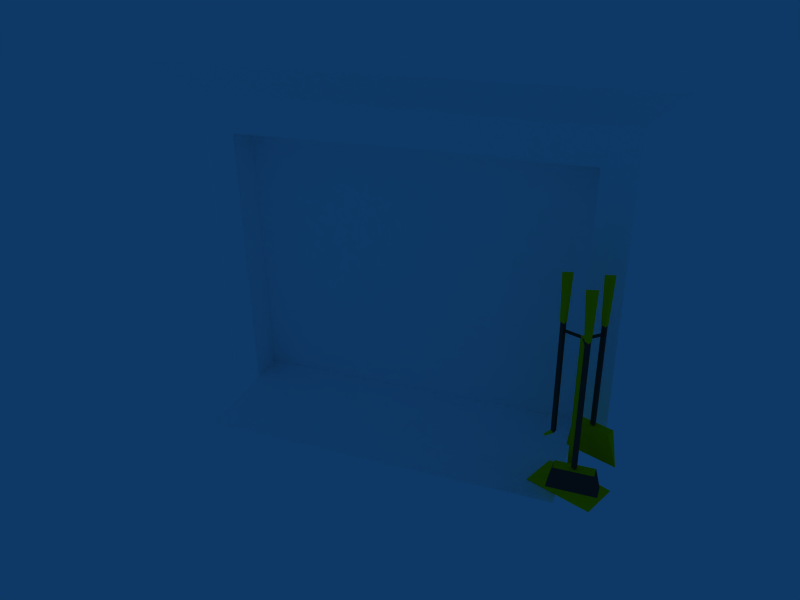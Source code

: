 # Source: fireplace.blend  (saved by Blender 2.42.0; exported with 4.5.12 LTS)
import bpy
from mathutils import Matrix  # noqa: F401  (used for matrix-valued properties, if any)

bpy.ops.wm.read_factory_settings(use_empty=True)
scene = bpy.context.scene
scene.name = 'Scene'

# ---- collections
col_collection_1 = bpy.data.collections.new('Collection 1'); scene.collection.children.link(col_collection_1)
col_collection_20 = bpy.data.collections.new('Collection 20'); scene.collection.children.link(col_collection_20)
col_collection_20.hide_render = True
col_collection_20.hide_viewport = True

# ---- materials (node trees are filled in below, after node groups)
mat_material = bpy.data.materials.new('Material')
mat_material.alpha_threshold = 0.0
mat_material.preview_render_type = 'FLAT'
mat_material.diffuse_color = (1.0, 1.0, 1.0, 1.0)
mat_material.roughness = 0.5
mat_material.line_color = (0.0, 0.0, 0.0, 1.0)
mat_material_001 = bpy.data.materials.new('Material.001')
mat_material_001.alpha_threshold = 0.0
mat_material_001.preview_render_type = 'FLAT'
mat_material_001.diffuse_color = (1.0, 0.8521, 0.01431, 1.0)
mat_material_001.roughness = 0.5
mat_material_001.line_color = (0.0, 0.0, 0.0, 1.0)
mat_black = bpy.data.materials.new('black')
mat_black.alpha_threshold = 0.0
mat_black.preview_render_type = 'FLAT'
mat_black.diffuse_color = (0.2018, 0.2018, 0.2018, 1.0)
mat_black.roughness = 0.5
mat_black.line_color = (0.0, 0.0, 0.0, 1.0)

# ---- material node trees

# ---- world
world_world = bpy.data.worlds.new('World'); scene.world = world_world
world_world.color = (0.05656, 0.2208, 0.4)
world_world.use_sun_shadow = False
world_world.sun_shadow_jitter_overblur = 0.0
world_world.cycles.sampling_method = 'MANUAL'
world_world.cycles.sample_map_resolution = 256

# ---- cameras
cam_camera = bpy.data.cameras.new('Camera')
cam_camera.passepartout_alpha = 0.2
cam_camera.clip_end = 100.0
cam_camera.lens = 35.0
cam_camera.ortho_scale = 7.314
cam_camera.show_passepartout = False
cam_camera.show_safe_areas = True
cam_camera.dof.focus_distance = 0.0
cam_camera.dof.aperture_fstop = 128.0
cam_uvcamera = bpy.data.cameras.new('UVCamera')
cam_uvcamera.type = 'ORTHO'
cam_uvcamera.passepartout_alpha = 0.2
cam_uvcamera.clip_end = 100.0
cam_uvcamera.lens = 30.0
cam_uvcamera.ortho_scale = 1.0
cam_uvcamera.show_passepartout = False
cam_uvcamera.show_safe_areas = True
cam_uvcamera.dof.focus_distance = 0.0
cam_uvcamera.dof.aperture_fstop = 128.0

# ---- meshes
me_fireplace = bpy.data.meshes.new('fireplace')
me_fireplace.from_pydata([(0.8665, 0.0906, 0.004082), (0.8665, -0.0906, 0.004082), (-0.8665, -0.0906, 0.004082), (0.8665, 0.0906, 1.372), (0.8665, -0.0906, 1.372), (-0.8665, -0.0906, 1.372), (-0.8665, 0.0906, 1.372), (-1.021, 0.0906, 0.004082), (-1.021, 0.0906, 1.548), (-1.021, -0.09059, 0.004082), (-1.021, -0.0906, 1.548), (1.021, 0.09059, 0.004082), (1.021, 0.09059, 1.548), (1.021, -0.0906, 0.004082), (1.021, -0.0906, 1.548), (1.18, 0.09059, 1.73), (1.18, -0.2931, 1.73), (-1.18, 0.0906, 1.73), (-1.18, -0.2931, 1.73), (-0.8665, -0.5593, 0.004082), (0.8665, -0.5593, 0.004082), (-0.8665, 0.0906, 0.004082), (0.9176, -0.4114, 0.06353), (0.9115, -0.4344, 0.06353), (0.8946, -0.4176, 0.06353), (0.9115, -0.4344, 0.768), (0.9176, -0.4114, 0.768), (0.8946, -0.4176, 0.768), (0.9485, -0.504, 0.7955), (0.9413, -0.5317, 0.7955), (0.9206, -0.5119, 0.7955), (0.9432, -0.541, 1.016), (0.9534, -0.4974, 1.016), (0.9061, -0.509, 1.016), (0.9235, -0.512, 0.8027), (0.9465, -0.5058, 0.8027), (0.9403, -0.5288, 0.8027), (0.9235, -0.512, 0.1701), (0.9403, -0.5288, 0.1701), (0.9465, -0.5058, 0.1701), (0.8482, -0.4889, 0.1781), (0.825, -0.4805, 0.07727), (0.825, -0.5506, 0.07727), (0.8482, -0.5422, 0.1781), (1.025, -0.4889, 0.1781), (1.048, -0.4805, 0.07727), (1.048, -0.5506, 0.07727), (1.025, -0.5422, 0.1781), (0.826, -0.3713, 0.2507), (0.8198, -0.3943, 0.2507), (0.803, -0.3774, 0.2507), (0.8198, -0.3943, 0.8027), (0.826, -0.3713, 0.8027), (0.803, -0.3774, 0.8027), (0.7916, -0.3733, 1.016), (0.8347, -0.3632, 1.016), (0.822, -0.4053, 1.016), (0.8, -0.3773, 0.7955), (0.8207, -0.3972, 0.7955), (0.828, -0.3695, 0.7955), (0.9126, -0.4148, 0.7634), (0.9113, -0.418, 0.7504), (0.9077, -0.4269, 0.7599), (0.8178, -0.38, 0.7504), (0.8192, -0.3767, 0.7634), (0.8142, -0.3888, 0.7599), (0.9014, -0.4196, 0.7599), (0.9138, -0.4159, 0.7634), (0.9105, -0.4169, 0.7504), (0.9304, -0.5163, 0.7599), (0.9396, -0.5135, 0.7504), (0.9429, -0.5125, 0.7634), (0.9089, -0.4292, 0.7634), (0.9065, -0.4266, 0.7504), (0.9001, -0.4196, 0.7599), (0.9813, -0.3588, 0.7504), (0.9836, -0.3614, 0.7634), (0.9748, -0.3517, 0.7599), (1.09, -0.3972, 0.005294), (1.02, -0.5673, 0.005294), (0.7255, -0.4451, 0.005294), (0.7962, -0.275, 0.005294), (0.9744, -0.4124, 0.06688), (0.9486, -0.4744, 0.06688), (0.8414, -0.4299, 0.06688), (0.8672, -0.3678, 0.06688), (0.9913, -0.3436, 0.7955), (0.9841, -0.3712, 0.7955), (0.9634, -0.3514, 0.7955), (0.9853, -0.3794, 1.016), (0.9981, -0.3372, 1.016), (0.955, -0.3474, 1.016), (0.9664, -0.3515, 0.8027), (0.9893, -0.3453, 0.8027), (0.9832, -0.3683, 0.8027), (0.9664, -0.3515, 0.2882), (0.9832, -0.3683, 0.2882), (0.9893, -0.3453, 0.2882), (0.7811, -0.3766, 0.218), (0.7797, -0.3871, 0.2204), (0.7758, -0.3794, 0.2271), (1.067, -0.3696, 0.3083), (1.096, -0.3922, 0.1343), (1.051, -0.4068, 0.3083), (0.9053, -0.3028, 0.3083), (0.8687, -0.2981, 0.1343), (0.8899, -0.34, 0.3083)], [], [(2, 5, 10, 9), (4, 1, 13, 14), (5, 4, 14, 10), (9, 10, 8, 7), (11, 12, 14, 13), (0, 1, 4, 3), (3, 4, 5, 6), (14, 12, 15, 16), (8, 10, 18, 17), (10, 14, 16, 18), (15, 17, 18, 16), (2, 21, 6, 5), (0, 3, 6, 21), (0, 21, 19, 20), (23, 22, 26, 25), (24, 23, 25, 27), (22, 24, 27, 26), (29, 28, 32, 31), (30, 29, 31, 33), (28, 30, 33, 32), (39, 37, 34, 35), (37, 38, 36, 34), (38, 39, 35, 36), (25, 26, 27), (31, 32, 33), (42, 43, 40, 41), (44, 47, 46, 45), (40, 44, 45, 41), (41, 45, 46, 42), (42, 46, 47, 43), (43, 47, 44, 40), (56, 55, 54), (49, 48, 52, 51), (50, 49, 51, 53), (48, 50, 53, 52), (59, 57, 54, 55), (57, 58, 56, 54), (58, 59, 55, 56), (61, 63, 64, 60), (62, 65, 63, 61), (60, 64, 65, 62), (71, 67, 66, 69), (69, 66, 68, 70), (70, 68, 67, 71), (73, 75, 76, 72), (74, 77, 75, 73), (72, 76, 77, 74), (82, 85, 84, 83), (78, 82, 83, 79), (79, 83, 84, 80), (80, 84, 85, 81), (81, 85, 82, 78), (87, 86, 90, 89), (88, 87, 89, 91), (86, 88, 91, 90), (97, 95, 92, 93), (95, 96, 94, 92), (96, 97, 93, 94), (89, 90, 91), (48, 49, 99, 98), (49, 50, 100, 99), (50, 48, 98, 100), (102, 101, 103), (104, 105, 106), (101, 102, 105, 104), (102, 103, 106, 105), (103, 101, 104, 106)])
me_fireplace.polygons.foreach_set('material_index', [0, 0, 0, 0, 0, 0, 0, 0, 0, 0, 0, 0, 0, 0, 1, 1, 1, 1, 1, 1, 2, 2, 2, 1, 1, 2, 2, 2, 0, 2, 1, 1, 2, 2, 2, 1, 1, 1, 2, 2, 2, 2, 2, 2, 2, 2, 2, 1, 1, 1, 1, 1, 1, 1, 1, 2, 2, 2, 1, 1, 1, 1, 1, 1, 1, 1, 1])
_uv = me_fireplace.uv_layers.new(name='UVMap')
_uv.uv.foreach_set('vector', [0.1877, 0.8865, 0.6576, 0.8231, 0.733, 0.8835, 0.1935, 0.9319, 0.6644, 0.1698, 0.1907, 0.1071, 0.1966, 0.06162, 0.7444, 0.1083, 0.6576, 0.8231, 0.6644, 0.1698, 0.7444, 0.1083, 0.733, 0.8835, 0.1935, 0.9319, 0.733, 0.8835, 0.7095, 0.9535, 0.199, 0.9991, 0.2018, 0.00419, 0.7213, 0.04005, 0.7444, 0.1083, 0.1966, 0.06162, 0.1834, 0.1529, 0.1907, 0.1071, 0.6644, 0.1698, 0.5888, 0.2263, 0.5888, 0.2263, 0.6644, 0.1698, 0.6576, 0.8231, 0.5982, 0.7712, 0.7444, 0.1083, 0.7213, 0.04005, 0.7731, 0.006379, 0.845, 0.07768, 0.7095, 0.9535, 0.733, 0.8835, 0.845, 0.9117, 0.7671, 0.9903, 0.733, 0.8835, 0.7444, 0.1083, 0.845, 0.07768, 0.845, 0.9117, 0.9933, 0.004008, 0.9933, 0.8554, 0.8549, 0.8554, 0.8549, 0.004008, 0.1877, 0.8865, 0.1798, 0.8311, 0.5982, 0.7712, 0.6576, 0.8231, 0.1899, 0.2539, 0.5722, 0.2539, 0.5722, 0.7382, 0.1899, 0.7382, 0.1899, 0.2539, 0.1899, 0.7382, 0.00835, 0.7382, 0.00835, 0.2539, 0.9214, 0.8703, 0.9323, 0.8694, 0.9323, 0.9793, 0.9214, 0.9802, 0.9106, 0.8712, 0.9214, 0.8703, 0.9214, 0.9802, 0.9106, 0.9811, 0.8997, 0.8721, 0.9106, 0.8712, 0.9106, 0.9811, 0.8997, 0.9819, 0.2721, 0.2182, 0.2718, 0.2284, 0.1946, 0.2285, 0.1951, 0.2128, 0.2731, 0.2081, 0.2721, 0.2182, 0.1951, 0.2128, 0.1969, 0.1957, 0.2754, 0.1981, 0.2731, 0.2081, 0.1969, 0.1957, 0.2006, 0.1791, 0.9362, 0.889, 0.9466, 0.8884, 0.9466, 0.9677, 0.9362, 0.9683, 0.9466, 0.8884, 0.957, 0.8877, 0.957, 0.967, 0.9466, 0.9677, 0.957, 0.8877, 0.9673, 0.8871, 0.9673, 0.9664, 0.957, 0.967, 0.9057, 0.9939, 0.8997, 0.9819, 0.9106, 0.9811, 0.1854, 0.183, 0.2006, 0.1791, 0.1969, 0.1957, 0.1844, 0.747, 0.1957, 0.7964, 0.1708, 0.8043, 0.1517, 0.7573, 0.3071, 0.8043, 0.2822, 0.7964, 0.2936, 0.747, 0.3262, 0.7573, 0.02478, 0.7797, 0.1113, 0.7797, 0.1227, 0.8291, 0.01344, 0.8291, 0.01344, 0.8291, 0.1227, 0.8291, 0.1227, 0.8634, 0.01344, 0.8634, 0.1844, 0.747, 0.2936, 0.747, 0.2822, 0.7964, 0.1957, 0.7964, 0.02478, 0.7536, 0.1113, 0.7536, 0.1113, 0.7797, 0.02478, 0.7797, 0.2816, 0.1939, 0.296, 0.1885, 0.2935, 0.2037, 0.8795, 0.8946, 0.8932, 0.8943, 0.8901, 0.9972, 0.8754, 0.9974, 0.8655, 0.889, 0.8795, 0.8946, 0.8754, 0.9974, 0.8643, 0.9976, 0.8517, 0.8952, 0.8655, 0.889, 0.8643, 0.9976, 0.8508, 0.9981, 0.3716, 0.2039, 0.3699, 0.214, 0.2935, 0.2037, 0.296, 0.1885, 0.3699, 0.214, 0.369, 0.2242, 0.292, 0.2191, 0.2935, 0.2037, 0.369, 0.2242, 0.3686, 0.2344, 0.2915, 0.2345, 0.292, 0.2191, 0.5608, 0.7436, 0.4902, 0.744, 0.4902, 0.7534, 0.5608, 0.753, 0.5609, 0.7625, 0.4903, 0.7629, 0.4903, 0.7723, 0.5609, 0.7719, 0.5608, 0.753, 0.4902, 0.7534, 0.4903, 0.7629, 0.5609, 0.7625, 0.3362, 0.7623, 0.4068, 0.7619, 0.4068, 0.7524, 0.3362, 0.7528, 0.3362, 0.7528, 0.4068, 0.7524, 0.4067, 0.743, 0.3361, 0.7434, 0.3363, 0.7717, 0.4069, 0.7713, 0.4068, 0.7619, 0.3362, 0.7623, 0.4119, 0.7724, 0.4825, 0.7727, 0.4825, 0.7633, 0.4119, 0.763, 0.4119, 0.7535, 0.4826, 0.7538, 0.4826, 0.7444, 0.412, 0.7441, 0.4119, 0.763, 0.4825, 0.7633, 0.4826, 0.7538, 0.4119, 0.7535, 0.1146, 0.08374, 0.1127, 0.1591, 0.07039, 0.1631, 0.0684, 0.08661, 0.1703, 0.002685, 0.1146, 0.08374, 0.0684, 0.08661, 0.01545, 0.002509, 0.01545, 0.002509, 0.0684, 0.08661, 0.07039, 0.1631, 0.0121, 0.2406, 0.0121, 0.2406, 0.07039, 0.1631, 0.1127, 0.1591, 0.1685, 0.2373, 0.1685, 0.2373, 0.1127, 0.1591, 0.1146, 0.08374, 0.1703, 0.002685, 0.4702, 0.2338, 0.4699, 0.244, 0.3927, 0.2442, 0.3932, 0.2288, 0.4711, 0.2237, 0.4702, 0.2338, 0.3932, 0.2288, 0.3947, 0.2134, 0.4728, 0.2136, 0.4711, 0.2237, 0.3947, 0.2134, 0.3972, 0.1981, 0.971, 0.8908, 0.9803, 0.8902, 0.9803, 0.9617, 0.971, 0.9623, 0.9803, 0.8902, 0.9897, 0.8897, 0.9897, 0.9612, 0.9803, 0.9617, 0.9897, 0.8897, 0.999, 0.8892, 0.999, 0.9607, 0.9897, 0.9612, 0.3828, 0.2036, 0.3972, 0.1981, 0.3947, 0.2134, 0.8932, 0.8943, 0.8795, 0.8946, 0.8758, 0.8651, 0.8825, 0.8632, 0.8795, 0.8946, 0.8655, 0.889, 0.8703, 0.8652, 0.8758, 0.8651, 0.8655, 0.889, 0.8517, 0.8952, 0.8652, 0.863, 0.8703, 0.8652, 0.1661, 0.883, 0.09558, 0.8804, 0.09586, 0.8964, 0.09446, 0.9816, 0.165, 0.9806, 0.09509, 0.9656, 0.07989, 0.8962, 0.01094, 0.8813, 0.009864, 0.9788, 0.07913, 0.9655, 0.1661, 0.883, 0.09586, 0.8964, 0.09509, 0.9656, 0.165, 0.9806, 0.09586, 0.8964, 0.07989, 0.8962, 0.07913, 0.9655, 0.09509, 0.9656])
_ca = me_fireplace.color_attributes.new('Col', 'BYTE_COLOR', 'CORNER')
_ca.data.foreach_set('color', [1.0, 1.0, 1.0, 1.0, 1.0, 1.0, 1.0, 1.0, 1.0, 1.0, 1.0, 1.0, 1.0, 1.0, 1.0, 1.0, 1.0, 1.0, 1.0, 1.0, 1.0, 1.0, 1.0, 1.0, 1.0, 1.0, 1.0, 1.0, 1.0, 1.0, 1.0, 1.0, 1.0, 1.0, 1.0, 1.0, 1.0, 1.0, 1.0, 1.0, 1.0, 1.0, 1.0, 1.0, 1.0, 1.0, 1.0, 1.0, 1.0, 1.0, 1.0, 1.0, 1.0, 1.0, 1.0, 1.0, 1.0, 1.0, 1.0, 1.0, 1.0, 1.0, 1.0, 1.0, 1.0, 1.0, 1.0, 1.0, 1.0, 1.0, 1.0, 1.0, 1.0, 1.0, 1.0, 1.0, 1.0, 1.0, 1.0, 1.0, 1.0, 1.0, 1.0, 1.0, 1.0, 1.0, 1.0, 1.0, 1.0, 1.0, 1.0, 1.0, 1.0, 1.0, 1.0, 1.0, 1.0, 1.0, 1.0, 1.0, 1.0, 1.0, 1.0, 1.0, 1.0, 1.0, 1.0, 1.0, 1.0, 1.0, 1.0, 1.0, 1.0, 1.0, 1.0, 1.0, 1.0, 1.0, 1.0, 1.0, 1.0, 1.0, 1.0, 1.0, 1.0, 1.0, 1.0, 1.0, 1.0, 1.0, 1.0, 1.0, 1.0, 1.0, 1.0, 1.0, 1.0, 1.0, 1.0, 1.0, 1.0, 1.0, 1.0, 1.0, 1.0, 1.0, 1.0, 1.0, 1.0, 1.0, 1.0, 1.0, 1.0, 1.0, 1.0, 1.0, 1.0, 1.0, 1.0, 1.0, 1.0, 1.0, 1.0, 1.0, 1.0, 1.0, 1.0, 1.0, 1.0, 1.0, 1.0, 1.0, 1.0, 1.0, 1.0, 1.0, 1.0, 1.0, 1.0, 1.0, 1.0, 1.0, 1.0, 1.0, 1.0, 1.0, 1.0, 1.0, 1.0, 1.0, 1.0, 1.0, 1.0, 1.0, 1.0, 1.0, 1.0, 1.0, 1.0, 1.0, 1.0, 1.0, 1.0, 1.0, 1.0, 1.0, 1.0, 1.0, 1.0, 1.0, 1.0, 1.0, 1.0, 1.0, 1.0, 1.0, 1.0, 1.0, 1.0, 1.0, 1.0, 1.0, 1.0, 1.0, 1.0, 1.0, 1.0, 1.0, 1.0, 1.0, 1.0, 1.0, 1.0, 1.0, 1.0, 1.0, 1.0, 1.0, 1.0, 1.0, 1.0, 1.0, 1.0, 1.0, 1.0, 1.0, 1.0, 1.0, 1.0, 1.0, 1.0, 1.0, 1.0, 1.0, 1.0, 1.0, 1.0, 1.0, 1.0, 1.0, 1.0, 1.0, 1.0, 1.0, 1.0, 1.0, 1.0, 1.0, 1.0, 1.0, 1.0, 1.0, 1.0, 1.0, 1.0, 1.0, 1.0, 1.0, 1.0, 1.0, 1.0, 1.0, 1.0, 1.0, 1.0, 1.0, 1.0, 1.0, 1.0, 1.0, 1.0, 1.0, 1.0, 1.0, 1.0, 1.0, 1.0, 1.0, 1.0, 1.0, 1.0, 1.0, 1.0, 1.0, 1.0, 1.0, 1.0, 1.0, 1.0, 1.0, 1.0, 1.0, 1.0, 1.0, 1.0, 1.0, 1.0, 1.0, 1.0, 1.0, 1.0, 1.0, 1.0, 1.0, 1.0, 1.0, 1.0, 1.0, 1.0, 1.0, 1.0, 1.0, 1.0, 1.0, 1.0, 1.0, 1.0, 1.0, 1.0, 1.0, 1.0, 1.0, 1.0, 1.0, 1.0, 1.0, 1.0, 1.0, 1.0, 1.0, 1.0, 1.0, 1.0, 1.0, 1.0, 1.0, 1.0, 1.0, 1.0, 1.0, 1.0, 1.0, 1.0, 1.0, 1.0, 1.0, 1.0, 1.0, 1.0, 1.0, 1.0, 1.0, 1.0, 1.0, 1.0, 1.0, 1.0, 1.0, 1.0, 1.0, 1.0, 1.0, 1.0, 1.0, 1.0, 1.0, 1.0, 1.0, 1.0, 1.0, 1.0, 1.0, 1.0, 1.0, 1.0, 1.0, 1.0, 1.0, 1.0, 1.0, 1.0, 1.0, 1.0, 1.0, 1.0, 1.0, 1.0, 1.0, 1.0, 1.0, 1.0, 1.0, 1.0, 1.0, 1.0, 1.0, 1.0, 1.0, 1.0, 1.0, 1.0, 1.0, 1.0, 1.0, 1.0, 1.0, 1.0, 1.0, 1.0, 1.0, 1.0, 1.0, 1.0, 1.0, 1.0, 1.0, 1.0, 1.0, 1.0, 1.0, 1.0, 1.0, 1.0, 1.0, 1.0, 1.0, 1.0, 1.0, 1.0, 1.0, 1.0, 1.0, 1.0, 1.0, 1.0, 1.0, 1.0, 1.0, 1.0, 1.0, 1.0, 1.0, 1.0, 1.0, 1.0, 1.0, 1.0, 1.0, 1.0, 1.0, 1.0, 1.0, 1.0, 1.0, 1.0, 1.0, 1.0, 1.0, 1.0, 1.0, 1.0, 1.0, 1.0, 1.0, 1.0, 1.0, 1.0, 1.0, 1.0, 1.0, 1.0, 1.0, 1.0, 1.0, 1.0, 1.0, 1.0, 1.0, 1.0, 1.0, 1.0, 1.0, 1.0, 1.0, 1.0, 1.0, 1.0, 1.0, 1.0, 1.0, 1.0, 1.0, 1.0, 1.0, 1.0, 1.0, 1.0, 1.0, 1.0, 1.0, 1.0, 1.0, 1.0, 1.0, 1.0, 1.0, 1.0, 1.0, 1.0, 1.0, 1.0, 1.0, 1.0, 1.0, 1.0, 1.0, 1.0, 1.0, 1.0, 1.0, 1.0, 1.0, 1.0, 1.0, 1.0, 1.0, 1.0, 1.0, 1.0, 1.0, 1.0, 1.0, 1.0, 1.0, 1.0, 1.0, 1.0, 1.0, 1.0, 1.0, 1.0, 1.0, 1.0, 1.0, 1.0, 1.0, 1.0, 1.0, 1.0, 1.0, 1.0, 1.0, 1.0, 1.0, 1.0, 1.0, 1.0, 1.0, 1.0, 1.0, 1.0, 1.0, 1.0, 1.0, 1.0, 1.0, 1.0, 1.0, 1.0, 1.0, 1.0, 1.0, 1.0, 1.0, 1.0, 1.0, 1.0, 1.0, 1.0, 1.0, 1.0, 1.0, 1.0, 1.0, 1.0, 1.0, 1.0, 1.0, 1.0, 1.0, 1.0, 1.0, 1.0, 1.0, 1.0, 1.0, 1.0, 1.0, 1.0, 1.0, 1.0, 1.0, 1.0, 1.0, 1.0, 1.0, 1.0, 1.0, 1.0, 1.0, 1.0, 1.0, 1.0, 1.0, 1.0, 1.0, 1.0, 1.0, 1.0, 1.0, 1.0, 1.0, 1.0, 1.0, 1.0, 1.0, 1.0, 1.0, 1.0, 1.0, 1.0, 1.0, 1.0, 1.0, 1.0, 1.0, 1.0, 1.0, 1.0, 1.0, 1.0, 1.0, 1.0, 1.0, 1.0, 1.0, 1.0, 1.0, 1.0, 1.0, 1.0, 1.0, 1.0, 1.0, 1.0, 1.0, 1.0, 1.0, 1.0, 1.0, 1.0, 1.0, 1.0, 1.0, 1.0, 1.0, 1.0, 1.0, 1.0, 1.0, 1.0, 1.0, 1.0, 1.0, 1.0, 1.0, 1.0, 1.0, 1.0, 1.0, 1.0, 1.0, 1.0, 1.0, 1.0, 1.0, 1.0, 1.0, 1.0, 1.0, 1.0, 1.0, 1.0, 1.0, 1.0, 1.0, 1.0, 1.0, 1.0, 1.0, 1.0, 1.0, 1.0, 1.0, 1.0, 1.0, 1.0, 1.0, 1.0, 1.0, 1.0, 1.0, 1.0, 1.0, 1.0, 1.0, 1.0, 1.0, 1.0, 1.0, 1.0, 1.0, 1.0, 1.0, 1.0, 1.0, 1.0, 1.0, 1.0, 1.0, 1.0, 1.0, 1.0, 1.0, 1.0, 1.0, 1.0, 1.0, 1.0, 1.0, 1.0, 1.0, 1.0, 1.0, 1.0, 1.0, 1.0, 1.0, 1.0, 1.0, 1.0, 1.0, 1.0, 1.0, 1.0, 1.0, 1.0, 1.0, 1.0, 1.0, 1.0, 1.0, 1.0, 1.0, 1.0, 1.0, 1.0, 1.0, 1.0, 1.0, 1.0, 1.0, 1.0, 1.0, 1.0, 1.0, 1.0, 1.0, 1.0, 1.0, 1.0, 1.0, 1.0, 1.0, 1.0, 1.0, 1.0, 1.0, 1.0, 1.0, 1.0, 1.0, 1.0, 1.0, 1.0, 1.0, 1.0, 1.0, 1.0, 1.0, 1.0, 1.0, 1.0, 1.0, 1.0, 1.0, 1.0, 1.0, 1.0, 1.0, 1.0, 1.0, 1.0, 1.0, 1.0, 1.0, 1.0, 1.0, 1.0, 1.0, 1.0, 1.0, 1.0, 1.0, 1.0, 1.0, 1.0, 1.0, 1.0, 1.0, 1.0, 1.0, 1.0, 1.0, 1.0, 1.0, 1.0, 1.0, 1.0, 1.0, 1.0, 1.0, 1.0, 1.0, 1.0, 1.0, 1.0, 1.0, 1.0, 1.0, 1.0, 1.0, 1.0, 1.0, 1.0, 1.0, 1.0, 1.0, 1.0, 1.0, 1.0, 1.0, 1.0, 1.0, 1.0, 1.0, 1.0, 1.0, 1.0, 1.0, 1.0, 1.0, 1.0, 1.0, 1.0, 1.0, 1.0, 1.0, 1.0, 1.0, 1.0, 1.0, 1.0, 1.0, 1.0, 1.0, 1.0, 1.0, 1.0, 1.0, 1.0, 1.0, 1.0, 1.0, 1.0, 1.0, 1.0, 1.0, 1.0, 1.0, 1.0, 1.0, 1.0, 1.0, 1.0, 1.0, 1.0, 1.0, 1.0, 1.0, 1.0, 1.0, 1.0, 1.0, 1.0, 1.0, 1.0, 1.0, 1.0, 1.0, 1.0, 1.0, 1.0, 1.0, 1.0, 1.0, 1.0, 1.0, 1.0, 1.0, 1.0, 1.0, 1.0, 1.0, 1.0, 1.0, 1.0, 1.0, 1.0, 1.0, 1.0, 1.0, 1.0, 1.0, 1.0, 1.0, 1.0, 1.0, 1.0, 1.0, 1.0, 1.0, 1.0, 1.0, 1.0, 1.0, 1.0, 1.0, 1.0, 1.0, 1.0, 1.0, 1.0, 1.0, 1.0, 1.0, 1.0, 1.0, 1.0, 1.0, 1.0, 1.0, 1.0, 1.0, 1.0, 1.0, 1.0, 1.0, 1.0, 1.0, 1.0, 1.0, 1.0, 1.0, 1.0, 1.0, 1.0, 1.0, 1.0, 1.0, 1.0, 1.0, 1.0, 1.0, 1.0, 1.0, 1.0, 1.0, 1.0, 1.0, 1.0, 1.0, 1.0, 1.0, 1.0, 1.0, 1.0, 1.0, 1.0, 1.0, 1.0, 1.0, 1.0, 1.0, 1.0, 1.0, 1.0, 1.0, 1.0, 1.0, 1.0, 1.0, 1.0, 1.0, 1.0, 1.0, 1.0, 1.0])
me_fireplace.materials.append(mat_material)
me_fireplace.materials.append(mat_material_001)
me_fireplace.materials.append(mat_black)
me_fireplace.use_remesh_preserve_volume = False
me_fireplace.use_remesh_preserve_attributes = False
me_fireplace.use_mirror_vertex_groups = False
me_fireplace.update()
me_mesh = bpy.data.meshes.new('Mesh')
me_mesh.from_pydata([(-1.0, -0.1046, 0.00471), (-1.0, -0.1046, 1.583), (-1.179, -0.1045, 1.786), (-1.179, -0.1045, 0.00471), (1.0, -0.1046, 1.583), (1.0, -0.1046, 0.00471), (1.179, -0.1046, 0.00471), (1.179, -0.1046, 1.786), (-1.0, -0.1046, 1.583), (1.0, -0.1046, 1.583), (1.179, -0.1046, 1.786), (-1.179, -0.1045, 1.786), (-1.179, -0.1045, 0.00471), (-1.179, -0.1045, 1.786), (-1.179, 0.1046, 1.786), (-1.179, 0.1046, 0.00471), (1.179, 0.1045, 0.00471), (1.179, 0.1045, 1.786), (1.179, -0.1046, 1.786), (1.179, -0.1046, 0.00471), (1.0, 0.1046, 0.00471), (1.0, -0.1046, 0.00471), (1.0, -0.1046, 1.583), (1.0, 0.1046, 1.583), (1.0, 0.1046, 1.583), (1.0, -0.1046, 1.583), (-1.0, -0.1046, 1.583), (-1.0, 0.1046, 1.583), (1.179, -0.1046, 1.786), (1.179, 0.1045, 1.786), (1.362, 0.1045, 1.996), (1.362, -0.3383, 1.996), (-1.179, 0.1046, 1.786), (-1.179, -0.1045, 1.786), (-1.362, -0.3383, 1.996), (-1.362, 0.1046, 1.996), (-1.179, -0.1045, 1.786), (1.179, -0.1046, 1.786), (1.362, -0.3383, 1.996), (-1.362, -0.3383, 1.996), (1.362, 0.1045, 1.996), (-1.362, 0.1046, 1.996), (-1.362, -0.3383, 1.996), (1.362, -0.3383, 1.996), (-1.0, -0.1046, 0.00471), (-1.0, 0.1046, 0.00471), (-1.0, 0.1046, 1.583), (-1.0, -0.1046, 1.583), (1.0, 0.1046, 0.00471), (1.0, 0.1046, 1.583), (-1.0, 0.1046, 1.583), (-1.0, 0.1046, 0.00471), (1.0, 0.1046, 0.00471), (-1.0, 0.1046, 0.00471), (-1.0, -0.6454, 0.00471), (1.0, -0.6454, 0.00471), (1.052, -0.5013, 0.07332), (1.052, -0.5013, 0.8863), (1.059, -0.4748, 0.8863), (1.059, -0.4748, 0.07332), (1.032, -0.4819, 0.07332), (1.032, -0.4819, 0.8863), (1.052, -0.5013, 0.8863), (1.052, -0.5013, 0.07332), (1.059, -0.4748, 0.07332), (1.059, -0.4748, 0.8863), (1.032, -0.4819, 0.8863), (1.032, -0.4819, 0.07332), (1.086, -0.6136, 0.918), (1.089, -0.6244, 1.172), (1.1, -0.574, 1.172), (1.095, -0.5817, 0.918), (1.062, -0.5908, 0.918), (1.046, -0.5874, 1.172), (1.089, -0.6244, 1.172), (1.086, -0.6136, 0.918), (1.095, -0.5817, 0.918), (1.1, -0.574, 1.172), (1.046, -0.5874, 1.172), (1.062, -0.5908, 0.918), (1.092, -0.5838, 0.1963), (1.092, -0.5838, 0.9263), (1.066, -0.5909, 0.9263), (1.066, -0.5909, 0.1963), (1.066, -0.5909, 0.1963), (1.066, -0.5909, 0.9263), (1.085, -0.6103, 0.9263), (1.085, -0.6103, 0.1963), (1.085, -0.6103, 0.1963), (1.085, -0.6103, 0.9263), (1.092, -0.5838, 0.9263), (1.092, -0.5838, 0.1963), (1.052, -0.5013, 0.8863), (1.032, -0.4819, 0.8863), (1.059, -0.4748, 0.8863), (1.089, -0.6244, 1.172), (1.046, -0.5874, 1.172), (1.1, -0.574, 1.172), (0.9521, -0.6354, 0.08917), (0.9521, -0.5545, 0.08917), (0.9789, -0.5642, 0.2055), (0.9789, -0.6257, 0.2055), (1.183, -0.5642, 0.2055), (1.21, -0.5545, 0.08917), (1.21, -0.6354, 0.08917), (1.183, -0.6257, 0.2055), (0.9789, -0.5642, 0.2055), (0.9521, -0.5545, 0.08917), (1.21, -0.5545, 0.08917), (1.183, -0.5642, 0.2055), (0.9521, -0.5545, 0.08917), (0.9521, -0.6354, 0.08917), (1.21, -0.6354, 0.08917), (1.21, -0.5545, 0.08917), (0.9521, -0.6354, 0.08917), (0.9789, -0.6257, 0.2055), (1.183, -0.6257, 0.2055), (1.21, -0.6354, 0.08917), (0.9789, -0.6257, 0.2055), (0.9789, -0.5642, 0.2055), (1.183, -0.5642, 0.2055), (1.183, -0.6257, 0.2055), (0.9486, -0.4678, 1.172), (0.9136, -0.4308, 1.172), (0.9633, -0.4191, 1.172), (0.9461, -0.455, 0.2893), (0.9461, -0.455, 0.9263), (0.9532, -0.4285, 0.9263), (0.9532, -0.4285, 0.2893), (0.9267, -0.4356, 0.2893), (0.9267, -0.4356, 0.9263), (0.9461, -0.455, 0.9263), (0.9461, -0.455, 0.2893), (0.9532, -0.4285, 0.2893), (0.9532, -0.4285, 0.9263), (0.9267, -0.4356, 0.9263), (0.9267, -0.4356, 0.2893), (0.9555, -0.4264, 0.918), (0.9633, -0.4191, 1.172), (0.9136, -0.4308, 1.172), (0.9233, -0.4355, 0.918), (0.9233, -0.4355, 0.918), (0.9136, -0.4308, 1.172), (0.9486, -0.4678, 1.172), (0.9472, -0.4584, 0.918), (0.9472, -0.4584, 0.918), (0.9486, -0.4678, 1.172), (0.9633, -0.4191, 1.172), (0.9555, -0.4264, 0.918), (1.052, -0.4824, 0.8659), (1.053, -0.4787, 0.881), (0.9453, -0.4348, 0.881), (0.9438, -0.4385, 0.8659), (1.048, -0.4926, 0.877), (1.052, -0.4824, 0.8659), (0.9438, -0.4385, 0.8659), (0.9397, -0.4487, 0.877), (1.053, -0.4787, 0.881), (1.048, -0.4926, 0.877), (0.9397, -0.4487, 0.877), (0.9453, -0.4348, 0.881), (1.088, -0.5915, 0.881), (1.074, -0.5958, 0.877), (1.04, -0.4843, 0.877), (1.055, -0.4799, 0.881), (1.074, -0.5958, 0.877), (1.084, -0.5926, 0.8659), (1.051, -0.4811, 0.8659), (1.04, -0.4843, 0.877), (1.084, -0.5926, 0.8659), (1.088, -0.5915, 0.881), (1.055, -0.4799, 0.881), (1.051, -0.4811, 0.8659), (1.046, -0.4924, 0.8659), (1.049, -0.4953, 0.881), (1.135, -0.417, 0.881), (1.132, -0.4141, 0.8659), (1.039, -0.4842, 0.877), (1.046, -0.4924, 0.8659), (1.132, -0.4141, 0.8659), (1.125, -0.4059, 0.877), (1.049, -0.4953, 0.881), (1.039, -0.4842, 0.877), (1.125, -0.4059, 0.877), (1.135, -0.417, 0.881), (1.124, -0.4759, 0.07718), (1.095, -0.5475, 0.07718), (0.971, -0.4961, 0.07718), (1.001, -0.4245, 0.07718), (1.258, -0.4583, 0.006109), (1.177, -0.6547, 0.006109), (1.095, -0.5475, 0.07718), (1.124, -0.4759, 0.07718), (1.177, -0.6547, 0.006109), (0.8372, -0.5137, 0.006109), (0.971, -0.4961, 0.07718), (1.095, -0.5475, 0.07718), (0.8372, -0.5137, 0.006109), (0.9188, -0.3173, 0.006109), (1.001, -0.4245, 0.07718), (0.971, -0.4961, 0.07718), (0.9188, -0.3173, 0.006109), (1.258, -0.4583, 0.006109), (1.124, -0.4759, 0.07718), (1.001, -0.4245, 0.07718), (1.136, -0.4284, 0.918), (1.137, -0.4379, 1.172), (1.152, -0.3892, 1.172), (1.144, -0.3965, 0.918), (1.112, -0.4055, 0.918), (1.102, -0.4009, 1.172), (1.137, -0.4379, 1.172), (1.136, -0.4284, 0.918), (1.144, -0.3965, 0.918), (1.152, -0.3892, 1.172), (1.102, -0.4009, 1.172), (1.112, -0.4055, 0.918), (1.142, -0.3985, 0.3325), (1.142, -0.3985, 0.9263), (1.115, -0.4057, 0.9263), (1.115, -0.4057, 0.3325), (1.115, -0.4057, 0.3325), (1.115, -0.4057, 0.9263), (1.135, -0.4251, 0.9263), (1.135, -0.4251, 0.3325), (1.135, -0.4251, 0.3325), (1.135, -0.4251, 0.9263), (1.142, -0.3985, 0.9263), (1.142, -0.3985, 0.3325), (1.137, -0.4379, 1.172), (1.102, -0.4009, 1.172), (1.152, -0.3892, 1.172), (0.9532, -0.4285, 0.2893), (0.9014, -0.4346, 0.2516), (0.8998, -0.4467, 0.2544), (0.9461, -0.455, 0.2893), (0.9461, -0.455, 0.2893), (0.8998, -0.4467, 0.2544), (0.8953, -0.4378, 0.2621), (0.9267, -0.4356, 0.2893), (0.9267, -0.4356, 0.2893), (0.8953, -0.4378, 0.2621), (0.9014, -0.4346, 0.2516), (0.9532, -0.4285, 0.2893), (1.265, -0.4526, 0.155), (1.213, -0.4695, 0.3558), (1.231, -0.4266, 0.3558), (1.045, -0.3494, 0.3558), (1.027, -0.3923, 0.3558), (1.003, -0.344, 0.155), (1.231, -0.4266, 0.3558), (1.045, -0.3494, 0.3558), (1.003, -0.344, 0.155), (1.265, -0.4526, 0.155), (1.265, -0.4526, 0.155), (1.003, -0.344, 0.155), (1.027, -0.3923, 0.3558), (1.213, -0.4695, 0.3558), (1.213, -0.4695, 0.3558), (1.027, -0.3923, 0.3558), (1.045, -0.3494, 0.3558), (1.231, -0.4266, 0.3558)], [], [(0, 1, 2, 3), (4, 5, 6, 7), (8, 9, 10, 11), (12, 13, 14, 15), (16, 17, 18, 19), (20, 21, 22, 23), (24, 25, 26, 27), (28, 29, 30, 31), (32, 33, 34, 35), (36, 37, 38, 39), (40, 41, 42, 43), (44, 45, 46, 47), (48, 49, 50, 51), (52, 53, 54, 55), (56, 57, 58, 59), (60, 61, 62, 63), (64, 65, 66, 67), (68, 69, 70, 71), (72, 73, 74, 75), (76, 77, 78, 79), (80, 81, 82, 83), (84, 85, 86, 87), (88, 89, 90, 91), (92, 93, 94), (95, 96, 97), (98, 99, 100, 101), (102, 103, 104, 105), (106, 107, 108, 109), (110, 111, 112, 113), (114, 115, 116, 117), (118, 119, 120, 121), (122, 123, 124), (125, 126, 127, 128), (129, 130, 131, 132), (133, 134, 135, 136), (137, 138, 139, 140), (141, 142, 143, 144), (145, 146, 147, 148), (149, 150, 151, 152), (153, 154, 155, 156), (157, 158, 159, 160), (161, 162, 163, 164), (165, 166, 167, 168), (169, 170, 171, 172), (173, 174, 175, 176), (177, 178, 179, 180), (181, 182, 183, 184), (185, 186, 187, 188), (189, 190, 191, 192), (193, 194, 195, 196), (197, 198, 199, 200), (201, 202, 203, 204), (205, 206, 207, 208), (209, 210, 211, 212), (213, 214, 215, 216), (217, 218, 219, 220), (221, 222, 223, 224), (225, 226, 227, 228), (229, 230, 231), (232, 233, 234, 235), (236, 237, 238, 239), (240, 241, 242, 243), (244, 245, 246), (247, 248, 249), (250, 251, 252, 253), (254, 255, 256, 257), (258, 259, 260, 261)])
me_mesh.polygons.foreach_set('material_index', [0, 0, 0, 0, 0, 0, 0, 0, 0, 0, 0, 0, 0, 0, 1, 1, 1, 1, 1, 1, 2, 2, 2, 1, 1, 2, 2, 2, 0, 2, 1, 1, 2, 2, 2, 1, 1, 1, 2, 2, 2, 2, 2, 2, 2, 2, 2, 1, 1, 1, 1, 1, 1, 1, 1, 2, 2, 2, 1, 1, 1, 1, 1, 1, 1, 1, 1])
_uv = me_mesh.uv_layers.new(name='UVMap')
_uv.uv.foreach_set('vector', [0.1877, 0.8865, 0.6576, 0.8231, 0.733, 0.8835, 0.1935, 0.9319, 0.6644, 0.1698, 0.1907, 0.1071, 0.1966, 0.06162, 0.7444, 0.1083, 0.6576, 0.8231, 0.6644, 0.1698, 0.7444, 0.1083, 0.733, 0.8835, 0.1935, 0.9319, 0.733, 0.8835, 0.7095, 0.9535, 0.199, 0.9991, 0.2018, 0.00419, 0.7213, 0.04005, 0.7444, 0.1083, 0.1966, 0.06162, 0.1834, 0.1529, 0.1907, 0.1071, 0.6644, 0.1698, 0.5888, 0.2263, 0.5888, 0.2263, 0.6644, 0.1698, 0.6576, 0.8231, 0.5982, 0.7712, 0.7444, 0.1083, 0.7213, 0.04005, 0.7731, 0.006379, 0.845, 0.07768, 0.7095, 0.9535, 0.733, 0.8835, 0.845, 0.9117, 0.7671, 0.9903, 0.733, 0.8835, 0.7444, 0.1083, 0.845, 0.07768, 0.845, 0.9117, 0.9933, 0.004008, 0.9933, 0.8554, 0.8549, 0.8554, 0.8549, 0.004008, 0.1877, 0.8865, 0.1798, 0.8311, 0.5982, 0.7712, 0.6576, 0.8231, 0.1899, 0.2539, 0.5722, 0.2539, 0.5722, 0.7382, 0.1899, 0.7382, 0.1899, 0.2539, 0.1899, 0.7382, 0.00835, 0.7382, 0.00835, 0.2539, 0.9214, 0.8703, 0.9214, 0.9802, 0.9323, 0.9793, 0.9323, 0.8694, 0.9106, 0.8712, 0.9106, 0.9811, 0.9214, 0.9802, 0.9214, 0.8703, 0.8997, 0.8721, 0.8997, 0.9819, 0.9106, 0.9811, 0.9106, 0.8712, 0.2721, 0.2182, 0.1951, 0.2128, 0.1946, 0.2285, 0.2718, 0.2284, 0.2731, 0.2081, 0.1969, 0.1957, 0.1951, 0.2128, 0.2721, 0.2182, 0.2754, 0.1981, 0.2006, 0.1791, 0.1969, 0.1957, 0.2731, 0.2081, 0.9362, 0.889, 0.9362, 0.9683, 0.9466, 0.9677, 0.9466, 0.8884, 0.9466, 0.8884, 0.9466, 0.9677, 0.957, 0.967, 0.957, 0.8877, 0.957, 0.8877, 0.957, 0.967, 0.9673, 0.9664, 0.9673, 0.8871, 0.9057, 0.9939, 0.9106, 0.9811, 0.8997, 0.9819, 0.1854, 0.183, 0.1969, 0.1957, 0.2006, 0.1791, 0.1844, 0.747, 0.1517, 0.7573, 0.1708, 0.8043, 0.1957, 0.7964, 0.3071, 0.8043, 0.3262, 0.7573, 0.2936, 0.747, 0.2822, 0.7964, 0.02478, 0.7797, 0.01344, 0.8291, 0.1227, 0.8291, 0.1113, 0.7797, 0.01344, 0.8291, 0.01344, 0.8634, 0.1227, 0.8634, 0.1227, 0.8291, 0.1844, 0.747, 0.1957, 0.7964, 0.2822, 0.7964, 0.2936, 0.747, 0.02478, 0.7536, 0.02478, 0.7797, 0.1113, 0.7797, 0.1113, 0.7536, 0.2816, 0.1939, 0.2935, 0.2037, 0.296, 0.1885, 0.8795, 0.8946, 0.8754, 0.9974, 0.8901, 0.9972, 0.8932, 0.8943, 0.8655, 0.889, 0.8643, 0.9976, 0.8754, 0.9974, 0.8795, 0.8946, 0.8517, 0.8952, 0.8508, 0.9981, 0.8643, 0.9976, 0.8655, 0.889, 0.3716, 0.2039, 0.296, 0.1885, 0.2935, 0.2037, 0.3699, 0.214, 0.3699, 0.214, 0.2935, 0.2037, 0.292, 0.2191, 0.369, 0.2242, 0.369, 0.2242, 0.292, 0.2191, 0.2915, 0.2345, 0.3686, 0.2344, 0.5608, 0.7436, 0.5608, 0.753, 0.4902, 0.7534, 0.4902, 0.744, 0.5609, 0.7625, 0.5609, 0.7719, 0.4903, 0.7723, 0.4903, 0.7629, 0.5608, 0.753, 0.5609, 0.7625, 0.4903, 0.7629, 0.4902, 0.7534, 0.3362, 0.7623, 0.3362, 0.7528, 0.4068, 0.7524, 0.4068, 0.7619, 0.3362, 0.7528, 0.3361, 0.7434, 0.4067, 0.743, 0.4068, 0.7524, 0.3363, 0.7717, 0.3362, 0.7623, 0.4068, 0.7619, 0.4069, 0.7713, 0.4119, 0.7724, 0.4119, 0.763, 0.4825, 0.7633, 0.4825, 0.7727, 0.4119, 0.7535, 0.412, 0.7441, 0.4826, 0.7444, 0.4826, 0.7538, 0.4119, 0.763, 0.4119, 0.7535, 0.4826, 0.7538, 0.4825, 0.7633, 0.1146, 0.08374, 0.0684, 0.08661, 0.07039, 0.1631, 0.1127, 0.1591, 0.1703, 0.002685, 0.01545, 0.002509, 0.0684, 0.08661, 0.1146, 0.08374, 0.01545, 0.002509, 0.0121, 0.2406, 0.07039, 0.1631, 0.0684, 0.08661, 0.0121, 0.2406, 0.1685, 0.2373, 0.1127, 0.1591, 0.07039, 0.1631, 0.1685, 0.2373, 0.1703, 0.002685, 0.1146, 0.08374, 0.1127, 0.1591, 0.4702, 0.2338, 0.3932, 0.2288, 0.3927, 0.2442, 0.4699, 0.244, 0.4711, 0.2237, 0.3947, 0.2134, 0.3932, 0.2288, 0.4702, 0.2338, 0.4728, 0.2136, 0.3972, 0.1981, 0.3947, 0.2134, 0.4711, 0.2237, 0.971, 0.8908, 0.971, 0.9623, 0.9803, 0.9617, 0.9803, 0.8902, 0.9803, 0.8902, 0.9803, 0.9617, 0.9897, 0.9612, 0.9897, 0.8897, 0.9897, 0.8897, 0.9897, 0.9612, 0.999, 0.9607, 0.999, 0.8892, 0.3828, 0.2036, 0.3947, 0.2134, 0.3972, 0.1981, 0.8932, 0.8943, 0.8825, 0.8632, 0.8758, 0.8651, 0.8795, 0.8946, 0.8795, 0.8946, 0.8758, 0.8651, 0.8703, 0.8652, 0.8655, 0.889, 0.8655, 0.889, 0.8703, 0.8652, 0.8652, 0.863, 0.8517, 0.8952, 0.1661, 0.883, 0.09586, 0.8964, 0.09558, 0.8804, 0.09446, 0.9816, 0.09509, 0.9656, 0.165, 0.9806, 0.07989, 0.8962, 0.07913, 0.9655, 0.009864, 0.9788, 0.01094, 0.8813, 0.1661, 0.883, 0.165, 0.9806, 0.09509, 0.9656, 0.09586, 0.8964, 0.09586, 0.8964, 0.09509, 0.9656, 0.07913, 0.9655, 0.07989, 0.8962])
_ca = me_mesh.color_attributes.new('Col', 'BYTE_COLOR', 'CORNER')
_ca.data.foreach_set('color', [1.0, 1.0, 1.0, 1.0, 1.0, 1.0, 1.0, 1.0, 1.0, 1.0, 1.0, 1.0, 1.0, 1.0, 1.0, 1.0, 1.0, 1.0, 1.0, 1.0, 1.0, 1.0, 1.0, 1.0, 1.0, 1.0, 1.0, 1.0, 1.0, 1.0, 1.0, 1.0, 1.0, 1.0, 1.0, 1.0, 1.0, 1.0, 1.0, 1.0, 1.0, 1.0, 1.0, 1.0, 1.0, 1.0, 1.0, 1.0, 1.0, 1.0, 1.0, 1.0, 1.0, 1.0, 1.0, 1.0, 1.0, 1.0, 1.0, 1.0, 1.0, 1.0, 1.0, 1.0, 1.0, 1.0, 1.0, 1.0, 1.0, 1.0, 1.0, 1.0, 1.0, 1.0, 1.0, 1.0, 1.0, 1.0, 1.0, 1.0, 1.0, 1.0, 1.0, 1.0, 1.0, 1.0, 1.0, 1.0, 1.0, 1.0, 1.0, 1.0, 1.0, 1.0, 1.0, 1.0, 1.0, 1.0, 1.0, 1.0, 1.0, 1.0, 1.0, 1.0, 1.0, 1.0, 1.0, 1.0, 1.0, 1.0, 1.0, 1.0, 1.0, 1.0, 1.0, 1.0, 1.0, 1.0, 1.0, 1.0, 1.0, 1.0, 1.0, 1.0, 1.0, 1.0, 1.0, 1.0, 1.0, 1.0, 1.0, 1.0, 1.0, 1.0, 1.0, 1.0, 1.0, 1.0, 1.0, 1.0, 1.0, 1.0, 1.0, 1.0, 1.0, 1.0, 1.0, 1.0, 1.0, 1.0, 1.0, 1.0, 1.0, 1.0, 1.0, 1.0, 1.0, 1.0, 1.0, 1.0, 1.0, 1.0, 1.0, 1.0, 1.0, 1.0, 1.0, 1.0, 1.0, 1.0, 1.0, 1.0, 1.0, 1.0, 1.0, 1.0, 1.0, 1.0, 1.0, 1.0, 1.0, 1.0, 1.0, 1.0, 1.0, 1.0, 1.0, 1.0, 1.0, 1.0, 1.0, 1.0, 1.0, 1.0, 1.0, 1.0, 1.0, 1.0, 1.0, 1.0, 1.0, 1.0, 1.0, 1.0, 1.0, 1.0, 1.0, 1.0, 1.0, 1.0, 1.0, 1.0, 1.0, 1.0, 1.0, 1.0, 1.0, 1.0, 1.0, 1.0, 1.0, 1.0, 1.0, 1.0, 1.0, 1.0, 1.0, 1.0, 1.0, 1.0, 1.0, 1.0, 1.0, 1.0, 1.0, 1.0, 1.0, 1.0, 1.0, 1.0, 1.0, 1.0, 1.0, 1.0, 1.0, 1.0, 1.0, 1.0, 1.0, 1.0, 1.0, 1.0, 1.0, 1.0, 1.0, 1.0, 1.0, 1.0, 1.0, 1.0, 1.0, 1.0, 1.0, 1.0, 1.0, 1.0, 1.0, 1.0, 1.0, 1.0, 1.0, 1.0, 1.0, 1.0, 1.0, 1.0, 1.0, 1.0, 1.0, 1.0, 1.0, 1.0, 1.0, 1.0, 1.0, 1.0, 1.0, 1.0, 1.0, 1.0, 1.0, 1.0, 1.0, 1.0, 1.0, 1.0, 1.0, 1.0, 1.0, 1.0, 1.0, 1.0, 1.0, 1.0, 1.0, 1.0, 1.0, 1.0, 1.0, 1.0, 1.0, 1.0, 1.0, 1.0, 1.0, 1.0, 1.0, 1.0, 1.0, 1.0, 1.0, 1.0, 1.0, 1.0, 1.0, 1.0, 1.0, 1.0, 1.0, 1.0, 1.0, 1.0, 1.0, 1.0, 1.0, 1.0, 1.0, 1.0, 1.0, 1.0, 1.0, 1.0, 1.0, 1.0, 1.0, 1.0, 1.0, 1.0, 1.0, 1.0, 1.0, 1.0, 1.0, 1.0, 1.0, 1.0, 1.0, 1.0, 1.0, 1.0, 1.0, 1.0, 1.0, 1.0, 1.0, 1.0, 1.0, 1.0, 1.0, 1.0, 1.0, 1.0, 1.0, 1.0, 1.0, 1.0, 1.0, 1.0, 1.0, 1.0, 1.0, 1.0, 1.0, 1.0, 1.0, 1.0, 1.0, 1.0, 1.0, 1.0, 1.0, 1.0, 1.0, 1.0, 1.0, 1.0, 1.0, 1.0, 1.0, 1.0, 1.0, 1.0, 1.0, 1.0, 1.0, 1.0, 1.0, 1.0, 1.0, 1.0, 1.0, 1.0, 1.0, 1.0, 1.0, 1.0, 1.0, 1.0, 1.0, 1.0, 1.0, 1.0, 1.0, 1.0, 1.0, 1.0, 1.0, 1.0, 1.0, 1.0, 1.0, 1.0, 1.0, 1.0, 1.0, 1.0, 1.0, 1.0, 1.0, 1.0, 1.0, 1.0, 1.0, 1.0, 1.0, 1.0, 1.0, 1.0, 1.0, 1.0, 1.0, 1.0, 1.0, 1.0, 1.0, 1.0, 1.0, 1.0, 1.0, 1.0, 1.0, 1.0, 1.0, 1.0, 1.0, 1.0, 1.0, 1.0, 1.0, 1.0, 1.0, 1.0, 1.0, 1.0, 1.0, 1.0, 1.0, 1.0, 1.0, 1.0, 1.0, 1.0, 1.0, 1.0, 1.0, 1.0, 1.0, 1.0, 1.0, 1.0, 1.0, 1.0, 1.0, 1.0, 1.0, 1.0, 1.0, 1.0, 1.0, 1.0, 1.0, 1.0, 1.0, 1.0, 1.0, 1.0, 1.0, 1.0, 1.0, 1.0, 1.0, 1.0, 1.0, 1.0, 1.0, 1.0, 1.0, 1.0, 1.0, 1.0, 1.0, 1.0, 1.0, 1.0, 1.0, 1.0, 1.0, 1.0, 1.0, 1.0, 1.0, 1.0, 1.0, 1.0, 1.0, 1.0, 1.0, 1.0, 1.0, 1.0, 1.0, 1.0, 1.0, 1.0, 1.0, 1.0, 1.0, 1.0, 1.0, 1.0, 1.0, 1.0, 1.0, 1.0, 1.0, 1.0, 1.0, 1.0, 1.0, 1.0, 1.0, 1.0, 1.0, 1.0, 1.0, 1.0, 1.0, 1.0, 1.0, 1.0, 1.0, 1.0, 1.0, 1.0, 1.0, 1.0, 1.0, 1.0, 1.0, 1.0, 1.0, 1.0, 1.0, 1.0, 1.0, 1.0, 1.0, 1.0, 1.0, 1.0, 1.0, 1.0, 1.0, 1.0, 1.0, 1.0, 1.0, 1.0, 1.0, 1.0, 1.0, 1.0, 1.0, 1.0, 1.0, 1.0, 1.0, 1.0, 1.0, 1.0, 1.0, 1.0, 1.0, 1.0, 1.0, 1.0, 1.0, 1.0, 1.0, 1.0, 1.0, 1.0, 1.0, 1.0, 1.0, 1.0, 1.0, 1.0, 1.0, 1.0, 1.0, 1.0, 1.0, 1.0, 1.0, 1.0, 1.0, 1.0, 1.0, 1.0, 1.0, 1.0, 1.0, 1.0, 1.0, 1.0, 1.0, 1.0, 1.0, 1.0, 1.0, 1.0, 1.0, 1.0, 1.0, 1.0, 1.0, 1.0, 1.0, 1.0, 1.0, 1.0, 1.0, 1.0, 1.0, 1.0, 1.0, 1.0, 1.0, 1.0, 1.0, 1.0, 1.0, 1.0, 1.0, 1.0, 1.0, 1.0, 1.0, 1.0, 1.0, 1.0, 1.0, 1.0, 1.0, 1.0, 1.0, 1.0, 1.0, 1.0, 1.0, 1.0, 1.0, 1.0, 1.0, 1.0, 1.0, 1.0, 1.0, 1.0, 1.0, 1.0, 1.0, 1.0, 1.0, 1.0, 1.0, 1.0, 1.0, 1.0, 1.0, 1.0, 1.0, 1.0, 1.0, 1.0, 1.0, 1.0, 1.0, 1.0, 1.0, 1.0, 1.0, 1.0, 1.0, 1.0, 1.0, 1.0, 1.0, 1.0, 1.0, 1.0, 1.0, 1.0, 1.0, 1.0, 1.0, 1.0, 1.0, 1.0, 1.0, 1.0, 1.0, 1.0, 1.0, 1.0, 1.0, 1.0, 1.0, 1.0, 1.0, 1.0, 1.0, 1.0, 1.0, 1.0, 1.0, 1.0, 1.0, 1.0, 1.0, 1.0, 1.0, 1.0, 1.0, 1.0, 1.0, 1.0, 1.0, 1.0, 1.0, 1.0, 1.0, 1.0, 1.0, 1.0, 1.0, 1.0, 1.0, 1.0, 1.0, 1.0, 1.0, 1.0, 1.0, 1.0, 1.0, 1.0, 1.0, 1.0, 1.0, 1.0, 1.0, 1.0, 1.0, 1.0, 1.0, 1.0, 1.0, 1.0, 1.0, 1.0, 1.0, 1.0, 1.0, 1.0, 1.0, 1.0, 1.0, 1.0, 1.0, 1.0, 1.0, 1.0, 1.0, 1.0, 1.0, 1.0, 1.0, 1.0, 1.0, 1.0, 1.0, 1.0, 1.0, 1.0, 1.0, 1.0, 1.0, 1.0, 1.0, 1.0, 1.0, 1.0, 1.0, 1.0, 1.0, 1.0, 1.0, 1.0, 1.0, 1.0, 1.0, 1.0, 1.0, 1.0, 1.0, 1.0, 1.0, 1.0, 1.0, 1.0, 1.0, 1.0, 1.0, 1.0, 1.0, 1.0, 1.0, 1.0, 1.0, 1.0, 1.0, 1.0, 1.0, 1.0, 1.0, 1.0, 1.0, 1.0, 1.0, 1.0, 1.0, 1.0, 1.0, 1.0, 1.0, 1.0, 1.0, 1.0, 1.0, 1.0, 1.0, 1.0, 1.0, 1.0, 1.0, 1.0, 1.0, 1.0, 1.0, 1.0, 1.0, 1.0, 1.0, 1.0, 1.0, 1.0, 1.0, 1.0, 1.0, 1.0, 1.0, 1.0, 1.0, 1.0, 1.0, 1.0, 1.0, 1.0, 1.0, 1.0, 1.0, 1.0, 1.0, 1.0, 1.0, 1.0, 1.0, 1.0, 1.0, 1.0, 1.0, 1.0, 1.0, 1.0, 1.0, 1.0, 1.0, 1.0, 1.0, 1.0, 1.0, 1.0, 1.0, 1.0, 1.0, 1.0, 1.0, 1.0, 1.0, 1.0, 1.0, 1.0, 1.0, 1.0, 1.0, 1.0, 1.0, 1.0, 1.0, 1.0, 1.0, 1.0, 1.0, 1.0, 1.0, 1.0, 1.0, 1.0, 1.0, 1.0, 1.0, 1.0, 1.0, 1.0, 1.0, 1.0, 1.0, 1.0, 1.0, 1.0, 1.0, 1.0, 1.0, 1.0, 1.0, 1.0, 1.0, 1.0, 1.0, 1.0, 1.0, 1.0, 1.0, 1.0, 1.0, 1.0, 1.0, 1.0, 1.0, 1.0, 1.0, 1.0, 1.0, 1.0, 1.0, 1.0, 1.0, 1.0, 1.0, 1.0, 1.0, 1.0, 1.0, 1.0, 1.0, 1.0, 1.0, 1.0, 1.0, 1.0, 1.0, 1.0, 1.0, 1.0, 1.0, 1.0, 1.0, 1.0, 1.0, 1.0, 1.0, 1.0, 1.0, 1.0, 1.0, 1.0, 1.0, 1.0, 1.0, 1.0, 1.0, 1.0, 1.0, 1.0, 1.0, 1.0, 1.0, 1.0, 1.0, 1.0, 1.0, 1.0, 1.0, 1.0, 1.0, 1.0])
me_mesh.materials.append(mat_material)
me_mesh.materials.append(mat_material_001)
me_mesh.materials.append(mat_black)
me_mesh.use_remesh_preserve_volume = False
me_mesh.use_remesh_preserve_attributes = False
me_mesh.use_mirror_vertex_groups = False
me_mesh.update()

# ---- objects
ob_fireplace = bpy.data.objects.new('fireplace', me_fireplace)
ob_camera = bpy.data.objects.new('Camera', cam_camera)
ob_uvcamera = bpy.data.objects.new('UVCAMERA', cam_uvcamera)
ob_uvobject = bpy.data.objects.new('UVOBJECT', me_mesh)

# ---- transforms, parenting, visibility, modifiers, constraints
ob_fireplace.location = (0.0, 0.0, 0.0)
ob_fireplace.lock_rotations_4d = False
ob_fireplace.empty_display_type = 'ARROWS'
ob_fireplace.color = (0.0, 0.0, 0.0, 1.0)
ob_fireplace.lineart.crease_threshold = 0.0
ob_camera.location = (1.209, -3.251, 2.309)
ob_camera.rotation_euler = (1.109, 0.01082, 0.3646)
ob_camera.lock_rotations_4d = False
ob_camera.empty_display_type = 'ARROWS'
ob_camera.color = (0.0, 0.0, 0.0, 0.0)
ob_camera.display_type = 'WIRE'
ob_camera.lineart.crease_threshold = 0.0
ob_uvcamera.location = (100.5, 100.5, 1.0)
ob_uvcamera.lock_rotations_4d = False
ob_uvcamera.empty_display_type = 'ARROWS'
ob_uvcamera.color = (0.0, 0.0, 0.0, 1.0)
ob_uvcamera.lineart.crease_threshold = 0.0
ob_uvobject.location = (100.0, 100.0, 0.0)
ob_uvobject.lock_rotations_4d = False
ob_uvobject.empty_display_type = 'ARROWS'
ob_uvobject.color = (0.0, 0.0, 0.0, 1.0)
ob_uvobject.lineart.crease_threshold = 0.0

# ---- collection membership
col_collection_1.objects.link(ob_fireplace)
col_collection_1.objects.link(ob_camera)
col_collection_20.objects.link(ob_uvcamera)
col_collection_20.objects.link(ob_uvobject)

# ---- scene / render settings (as saved in the file)
scene.camera = ob_camera
scene.frame_start = 1; scene.frame_end = 250; scene.frame_set(250)
scene.render.engine = 'BLENDER_EEVEE_NEXT'
scene.render.image_settings.color_mode = 'RGB'
scene.render.image_settings.compression = 90
scene.render.resolution_x = 800
scene.render.resolution_y = 600
scene.render.pixel_aspect_x = 100.0
scene.render.pixel_aspect_y = 100.0
scene.render.fps = 25
scene.render.dither_intensity = 0.0
scene.render.film_transparent = True
scene.render.use_compositing = False
scene.render.use_sequencer = False
scene.render.bake_bias = 0.0
scene.render.use_stamp_time = False
scene.render.use_stamp_date = False
scene.render.use_stamp_frame = False
scene.render.use_stamp_camera = False
scene.render.use_stamp_scene = False
scene.render.use_stamp_filename = False
scene.render.use_stamp_render_time = False
scene.render.stamp_font_size = 0
scene.cycles.use_denoising = False
scene.cycles.samples = 10
scene.cycles.sampling_pattern = 'TABULATED_SOBOL'
scene.cycles.light_sampling_threshold = 0.0
scene.cycles.use_adaptive_sampling = False
scene.cycles.use_light_tree = False
scene.cycles.blur_glossy = 0.0
scene.cycles.volume_bounces = 1
scene.cycles.pixel_filter_type = 'GAUSSIAN'
scene.cycles.sample_clamp_indirect = 0.0
scene.view_settings.view_transform = 'Raw'
bpy.context.view_layer.update()
